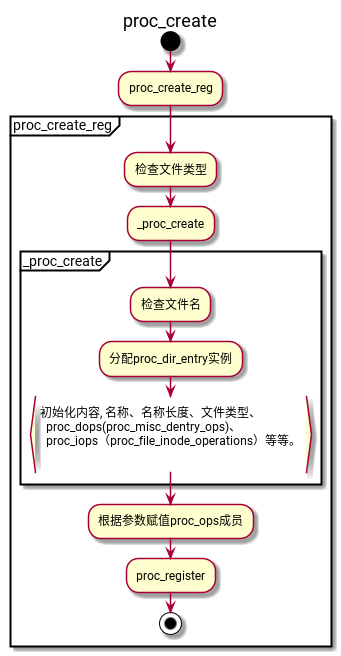

The diagram above was rendered by PlantUML. Its source (embedded in the PNG):
@startuml
title proc_create
start
:proc_create_reg;
partition proc_create_reg {
  :检查文件类型;
  :_proc_create;
  partition _proc_create {
    :检查文件名;
    :分配proc_dir_entry实例;
    :初始化内容, 名称、名称长度、文件类型、
    proc_dops(proc_misc_dentry_ops)、
    proc_iops（proc_file_inode_operations）等等。
  }
}
:根据参数赋值proc_ops成员;
:proc_register;
stop
@enduml